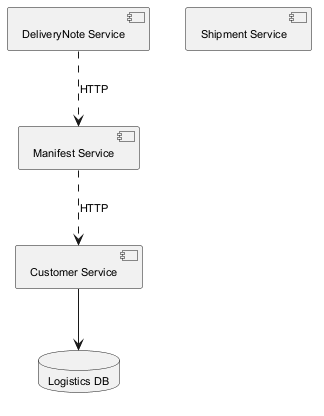

The diagram above was rendered by PlantUML. Its source (embedded in the PNG):
@startuml
skinparam backgroundColor #FFFFFF
skinparam classBackgroundColor #F1F8E9
skinparam classBorderColor #33691E
skinparam defaultFontSize 11
component "Manifest Service" as C_ManifestService
component "Customer Service" as C_CustomerService
component "DeliveryNote Service" as C_DeliveryNoteService
component "Shipment Service" as C_ShipmentService
database "Logistics DB" as DB_logistics
C_CustomerService --> DB_logistics
C_DeliveryNoteService ..> C_ManifestService : HTTP
C_ManifestService ..> C_CustomerService : HTTP
@enduml